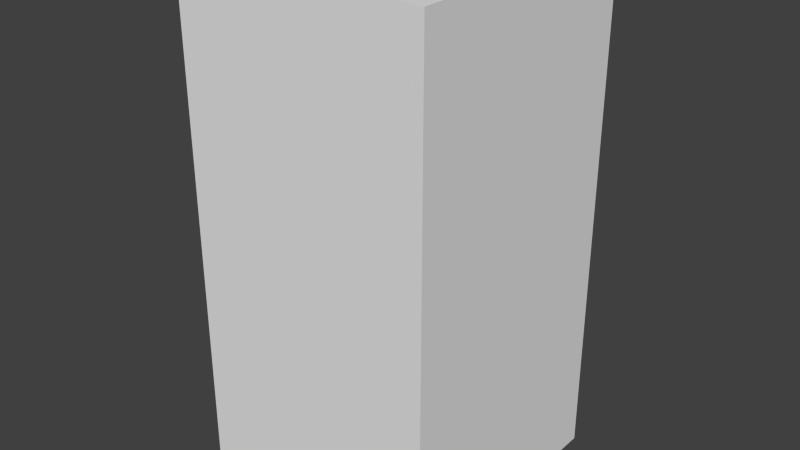 # Source: redDotThree.blend  (saved by Blender 2.68.0; exported with 4.5.12 LTS)
import bpy
from mathutils import Matrix  # noqa: F401  (used for matrix-valued properties, if any)

bpy.ops.wm.read_factory_settings(use_empty=True)
scene = bpy.context.scene
scene.name = 'Scene'

# ---- collections
col_collection_1 = bpy.data.collections.new('Collection 1'); scene.collection.children.link(col_collection_1)

# ---- world
world_world = bpy.data.worlds.new('World'); scene.world = world_world
world_world.color = (0.05088, 0.05088, 0.05088)
world_world.use_sun_shadow = False
world_world.sun_shadow_jitter_overblur = 0.0
world_world.cycles.sampling_method = 'MANUAL'
world_world.cycles.sample_map_resolution = 256

# ---- meshes
me_reddotthree = bpy.data.meshes.new('redDotThree')
me_reddotthree.from_pydata([(-0.5, -0.5, -1.0), (-0.5, 0.5, -1.0), (0.5, 0.5, -1.0), (0.5, -0.5, -1.0), (-0.5, -0.5, 1.0), (-0.5, 0.5, 1.0), (0.5, 0.5, 1.0), (0.5, -0.5, 1.0)], [], [(4, 5, 1, 0), (5, 6, 2, 1), (6, 7, 3, 2), (7, 4, 0, 3), (0, 1, 2, 3), (7, 6, 5, 4)])
me_reddotthree.use_remesh_preserve_volume = False
me_reddotthree.use_remesh_preserve_attributes = False
me_reddotthree.use_mirror_vertex_groups = False
me_reddotthree.update()

# ---- objects
ob_reddotthree = bpy.data.objects.new('redDotThree', me_reddotthree)

# ---- transforms, parenting, visibility, modifiers, constraints
ob_reddotthree.location = (0.0, 0.0, 0.0)
ob_reddotthree.lineart.crease_threshold = 0.0

# ---- collection membership
col_collection_1.objects.link(ob_reddotthree)

# ---- scene / render settings (as saved in the file)
scene.frame_start = 1; scene.frame_end = 250; scene.frame_set(1)
scene.render.engine = 'BLENDER_EEVEE_NEXT'
scene.render.image_settings.color_mode = 'RGB'
scene.render.image_settings.compression = 90
scene.render.resolution_percentage = 50
scene.render.dither_intensity = 0.0
scene.cycles.use_denoising = False
scene.cycles.samples = 10
scene.cycles.sampling_pattern = 'TABULATED_SOBOL'
scene.cycles.light_sampling_threshold = 0.0
scene.cycles.use_adaptive_sampling = False
scene.cycles.use_light_tree = False
scene.cycles.blur_glossy = 0.0
scene.cycles.volume_bounces = 1
scene.cycles.pixel_filter_type = 'GAUSSIAN'
scene.cycles.sample_clamp_indirect = 0.0
scene.view_settings.view_transform = 'Standard'
bpy.context.view_layer.update()

# ---- added for rendering (the .blend has no active camera and no usable light): camera, sun
cam_auto = bpy.data.cameras.new('AutoCamera')
cam_auto.lens = 50.0
cam_auto.sensor_width = 36.0
cam_auto.clip_end = 1000.0
ob_auto_camera = bpy.data.objects.new('AutoCamera', cam_auto)
scene.collection.objects.link(ob_auto_camera)
ob_auto_camera.location = (2.26633, -2.71959, 1.81306)
ob_auto_camera.rotation_euler = (1.09748, -7.21219e-08, 0.694738)
scene.camera = ob_auto_camera
light_auto_sun = bpy.data.lights.new('AutoSun', 'SUN')
light_auto_sun.energy = 3.0
light_auto_sun.angle = 0.0523599
ob_auto_sun = bpy.data.objects.new('AutoSun', light_auto_sun)
scene.collection.objects.link(ob_auto_sun)
ob_auto_sun.rotation_euler = (0.872665, 0.174533, 0.523599)
bpy.context.view_layer.update()
